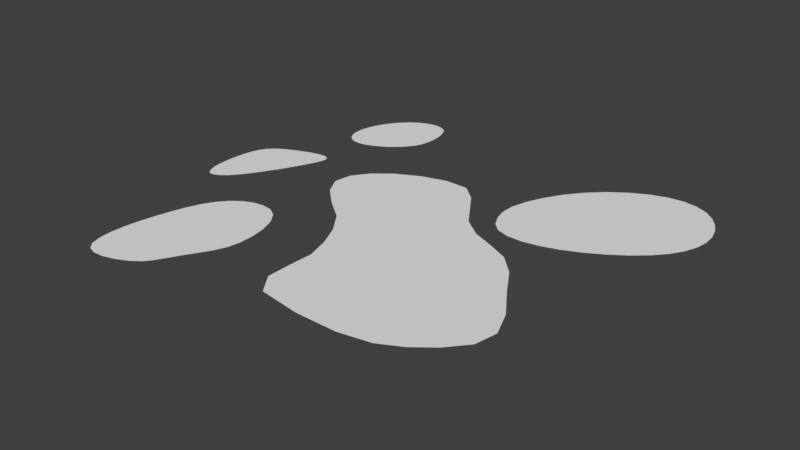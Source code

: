 # Source: splat.blend  (saved by Blender 2.78.0; exported with 4.5.12 LTS)
import bpy
from mathutils import Matrix  # noqa: F401  (used for matrix-valued properties, if any)

bpy.ops.wm.read_factory_settings(use_empty=True)
scene = bpy.context.scene
scene.name = 'Scene'

# ---- collections
col_collection_1 = bpy.data.collections.new('Collection 1'); scene.collection.children.link(col_collection_1)

# ---- world
world_world = bpy.data.worlds.new('World'); scene.world = world_world
world_world.color = (0.05088, 0.05088, 0.05088)
world_world.use_sun_shadow = False
world_world.sun_shadow_jitter_overblur = 0.0
world_world.cycles.sampling_method = 'MANUAL'

# ---- meshes
me_circle = bpy.data.meshes.new('Circle')
me_circle.from_pydata([(0.2102, 0.5669, 0.0), (0.08056, 0.6797, 0.0), (-0.1117, 0.6861, 0.0), (-0.3208, 0.6254, 0.0), (-0.5079, 0.5305, 0.0), (-0.6557, 0.4111, 0.0), (-0.7497, 0.2784, 0.0), (-0.7699, 0.133, 0.0), (-0.6893, -0.01357, 0.0), (-0.5365, -0.1584, 0.0), (-0.3547, -0.3009, 0.0), (-0.232, -0.4712, 0.0), (-0.1479, -0.6543, 0.0), (-0.09488, -0.8392, 0.0), (-0.1032, -1.031, 0.0), (-0.1037, -1.23, 0.0), (0.009206, -1.388, 0.0), (0.3511, -1.439, 0.0), (0.6901, -1.44, 0.0), (0.9415, -1.393, 0.0), (1.119, -1.301, 0.0), (1.277, -1.176, 0.0), (1.409, -1.021, 0.0), (1.445, -0.8369, 0.0), (1.36, -0.6265, 0.0), (1.212, -0.4046, 0.0), (1.075, -0.1806, 0.0), (0.9316, -0.03535, 0.0), (0.7701, 0.04327, 0.0), (0.5868, 0.1194, 0.0), (0.4298, 0.2391, 0.0), (0.3173, 0.4072, 0.0), (-0.8876, -0.5187, 0.0), (-0.9741, -0.5307, 0.0), (-1.057, -0.5663, 0.0), (-1.134, -0.624, 0.0), (-1.201, -0.7017, 0.0), (-1.256, -0.7963, 0.0), (-1.298, -0.9043, 0.0), (-1.332, -1.022, 0.0), (-1.362, -1.146, 0.0), (-1.386, -1.271, 0.0), (-1.401, -1.392, 0.0), (-1.404, -1.505, 0.0), (-1.394, -1.604, 0.0), (-1.367, -1.685, 0.0), (-1.317, -1.738, 0.0), (-1.245, -1.76, 0.0), (-1.157, -1.755, 0.0), (-1.058, -1.726, 0.0), (-0.9662, -1.682, 0.0), (-0.8956, -1.63, 0.0), (-0.8482, -1.571, 0.0), (-0.8072, -1.499, 0.0), (-0.755, -1.406, 0.0), (-0.6914, -1.301, 0.0), (-0.6407, -1.213, 0.0), (-0.6068, -1.129, 0.0), (-0.5898, -1.031, 0.0), (-0.5909, -0.9143, 0.0), (-0.6125, -0.7878, 0.0), (-0.6566, -0.6697, 0.0), (-0.7219, -0.5795, 0.0), (-0.801, -0.5308, 0.0), (-1.43, 0.3635, 0.0), (-1.491, 0.3366, 0.0), (-1.546, 0.3077, 0.0), (-1.593, 0.273, 0.0), (-1.632, 0.2301, 0.0), (-1.662, 0.1797, 0.0), (-1.682, 0.1222, 0.0), (-1.695, 0.05841, 0.0), (-1.703, -0.01036, 0.0), (-1.707, -0.08206, 0.0), (-1.706, -0.154, 0.0), (-1.702, -0.2229, 0.0), (-1.69, -0.2853, 0.0), (-1.669, -0.3379, 0.0), (-1.64, -0.3777, 0.0), (-1.594, -0.3858, 0.0), (-1.537, -0.362, 0.0), (-1.48, -0.3152, 0.0), (-1.424, -0.248, 0.0), (-1.368, -0.1654, 0.0), (-1.313, -0.07393, 0.0), (-1.259, 0.01888, 0.0), (-1.21, 0.118, 0.0), (-1.167, 0.2093, 0.0), (-1.133, 0.287, 0.0), (-1.112, 0.3486, 0.0), (-1.11, 0.3929, 0.0), (-1.129, 0.4221, 0.0), (-1.17, 0.4351, 0.0), (-1.228, 0.4294, 0.0), (-1.294, 0.4132, 0.0), (-1.363, 0.39, 0.0), (-0.9731, 1.508, 0.0), (-1.034, 1.48, 0.0), (-1.093, 1.439, 0.0), (-1.149, 1.386, 0.0), (-1.199, 1.325, 0.0), (-1.241, 1.256, 0.0), (-1.275, 1.183, 0.0), (-1.297, 1.11, 0.0), (-1.308, 1.039, 0.0), (-1.306, 0.974, 0.0), (-1.292, 0.9185, 0.0), (-1.267, 0.8722, 0.0), (-1.231, 0.8383, 0.0), (-1.185, 0.8183, 0.0), (-1.132, 0.8113, 0.0), (-1.074, 0.8185, 0.0), (-1.011, 0.8395, 0.0), (-0.9478, 0.8699, 0.0), (-0.8873, 0.9063, 0.0), (-0.8291, 0.9553, 0.0), (-0.7793, 1.008, 0.0), (-0.7408, 1.061, 0.0), (-0.7147, 1.117, 0.0), (-0.7004, 1.176, 0.0), (-0.6948, 1.241, 0.0), (-0.698, 1.308, 0.0), (-0.7087, 1.376, 0.0), (-0.7299, 1.436, 0.0), (-0.761, 1.487, 0.0), (-0.8054, 1.512, 0.0), (-0.8569, 1.524, 0.0), (-0.9135, 1.523, 0.0), (1.466, 1.522, 0.0), (1.345, 1.511, 0.0), (1.213, 1.469, 0.0), (1.075, 1.398, 0.0), (0.937, 1.299, 0.0), (0.8128, 1.18, 0.0), (0.7091, 1.047, 0.0), (0.6266, 0.907, 0.0), (0.5662, 0.7661, 0.0), (0.5314, 0.6337, 0.0), (0.5286, 0.5206, 0.0), (0.5542, 0.423, 0.0), (0.5983, 0.3323, 0.0), (0.6689, 0.2647, 0.0), (0.7694, 0.2317, 0.0), (0.8902, 0.2288, 0.0), (1.022, 0.2511, 0.0), (1.16, 0.2947, 0.0), (1.298, 0.3563, 0.0), (1.434, 0.4334, 0.0), (1.564, 0.5229, 0.0), (1.675, 0.6191, 0.0), (1.764, 0.7194, 0.0), (1.828, 0.822, 0.0), (1.868, 0.9255, 0.0), (1.884, 1.028, 0.0), (1.879, 1.129, 0.0), (1.853, 1.227, 0.0), (1.809, 1.318, 0.0), (1.748, 1.398, 0.0), (1.67, 1.462, 0.0), (1.575, 1.504, 0.0)], [], [(1, 2, 3, 4, 5, 6, 7, 8, 9, 10, 11, 12, 13, 14, 15, 16, 17, 18, 19, 20, 21, 22, 23, 24, 25, 26, 27, 28, 29, 30, 31, 0), (33, 34, 35, 36, 37, 38, 39, 40, 41, 42, 43, 44, 45, 46, 47, 48, 49, 50, 51, 52, 53, 54, 55, 56, 57, 58, 59, 60, 61, 62, 63, 32), (65, 66, 67, 68, 69, 70, 71, 72, 73, 74, 75, 76, 77, 78, 79, 80, 81, 82, 83, 84, 85, 86, 87, 88, 89, 90, 91, 92, 93, 94, 95, 64), (97, 98, 99, 100, 101, 102, 103, 104, 105, 106, 107, 108, 109, 110, 111, 112, 113, 114, 115, 116, 117, 118, 119, 120, 121, 122, 123, 124, 125, 126, 127, 96), (129, 130, 131, 132, 133, 134, 135, 136, 137, 138, 139, 140, 141, 142, 143, 144, 145, 146, 147, 148, 149, 150, 151, 152, 153, 154, 155, 156, 157, 158, 159, 128)])
me_circle.use_remesh_preserve_volume = False
me_circle.use_remesh_preserve_attributes = False
me_circle.use_mirror_vertex_groups = False
me_circle.update()

# ---- objects
ob_circle = bpy.data.objects.new('Circle', me_circle)

# ---- transforms, parenting, visibility, modifiers, constraints
ob_circle.location = (0.0, 0.0, 0.0)
ob_circle.lineart.crease_threshold = 0.0

# ---- collection membership
col_collection_1.objects.link(ob_circle)

# ---- scene / render settings (as saved in the file)
scene.frame_start = 1; scene.frame_end = 250; scene.frame_set(1)
scene.render.engine = 'BLENDER_EEVEE_NEXT'
scene.render.resolution_percentage = 50
scene.render.dither_intensity = 0.0
scene.cycles.use_denoising = False
scene.cycles.samples = 128
scene.cycles.sampling_pattern = 'TABULATED_SOBOL'
scene.cycles.light_sampling_threshold = 0.0
scene.cycles.use_adaptive_sampling = False
scene.cycles.use_light_tree = False
scene.cycles.blur_glossy = 0.0
scene.cycles.sample_clamp_indirect = 0.0
scene.view_settings.view_transform = 'Standard'
bpy.context.view_layer.update()

# ---- added for rendering (the .blend has no active camera and no usable light): camera, sun
cam_auto = bpy.data.cameras.new('AutoCamera')
cam_auto.lens = 50.0
cam_auto.sensor_width = 36.0
cam_auto.clip_end = 1000.0
ob_auto_camera = bpy.data.objects.new('AutoCamera', cam_auto)
scene.collection.objects.link(ob_auto_camera)
ob_auto_camera.location = (4.59148, -5.52111, 3.60211)
ob_auto_camera.rotation_euler = (1.09748, -7.21219e-08, 0.694738)
scene.camera = ob_auto_camera
light_auto_sun = bpy.data.lights.new('AutoSun', 'SUN')
light_auto_sun.energy = 3.0
light_auto_sun.angle = 0.0523599
ob_auto_sun = bpy.data.objects.new('AutoSun', light_auto_sun)
scene.collection.objects.link(ob_auto_sun)
ob_auto_sun.rotation_euler = (0.872665, 0.174533, 0.523599)
bpy.context.view_layer.update()
